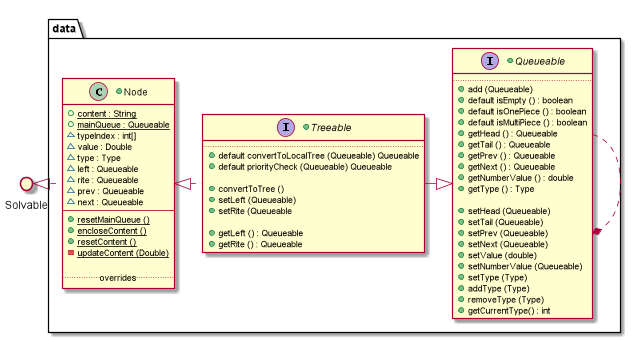

The diagram above was rendered by PlantUML. Its source (embedded in the PNG):
@startuml

    () Solvable

package data {

    +interface Queueable {
        ..
            +{method} add (Queueable)
            +{method} default isEmpty () : boolean
            +{method} default isOnePiece () : boolean
            +{method} default isMultiPiece () : boolean
            +{method} getHead () : Queueable
            +{method} getTail () : Queueable
            +{method} getPrev () : Queueable
            +{method} getNext () : Queueable
            +{method} getNumberValue () : double
            +{method} getType () : Type

            +{method} setHead (Queueable)
            +{method} setTail (Queueable)
            +{method} setPrev (Queueable)
            +{method} setNext (Queueable)
            +{method} setValue (double)
            +{method} setNumberValue (Queueable)
            +{method} setType (Type)
            +{method} addType (Type)
            +{method} removeType (Type)
            +{method} getCurrentType() : int
    }

    +interface Treeable {
        ..
            + {method} default convertToLocalTree (Queueable) Queueable
            + {method} default priorityCheck (Queueable) Queueable

            + {method} convertToTree ()
            + {method} setLeft (Queueable)
            + {method} setRite (Queueable

            + {method} getLeft () : Queueable
            + {method} getRite () : Queueable
    }

    +class Node {
            + {field} {static} content : String 
            + {field} {static} mainQueue : Queueable
            ~ {field} typeIndex : int[]
            ~ {field} value : Double
            ~ {field} type : Type
            ~ {field} left : Queueable
            ~ {field} rite : Queueable
            ~ {field} prev : Queueable
            ~ {field} next : Queueable
        --
            + {method} {static} resetMainQueue ()
            + {method} {static} encloseContent ()
            + {method} {static} resetContent ()
            - {method} {static} updateContent (Double)

        ..overrides..
    }
}

        Queueable   .up.*    Queueable
        Queueable <|-left- Treeable
        Treeable .left.|> Node

        Node .left.|>  Solvable

@enduml